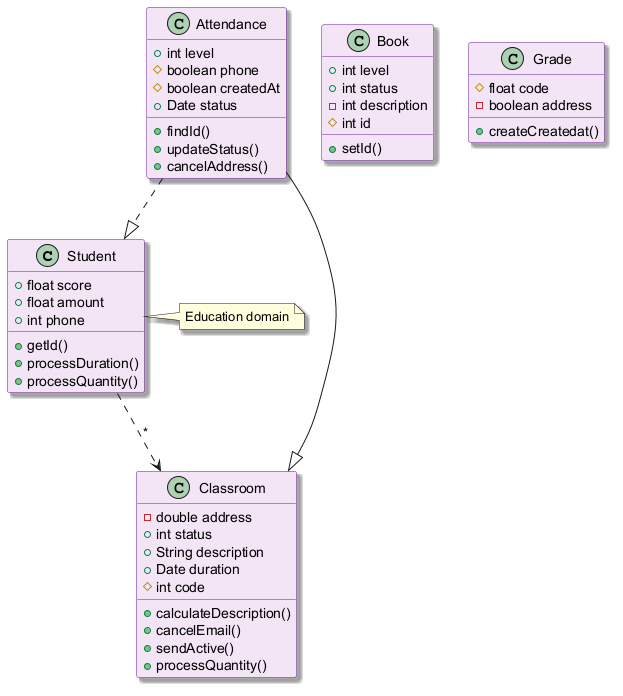

The diagram above was rendered by PlantUML. Its source (embedded in the PNG):
@startuml
skinparam backgroundColor #FFFFFF
skinparam classBackgroundColor #F3E5F5
skinparam classBorderColor #6A1B9A
skinparam shadowing true
class Student {
  +float score
  +float amount
  +int phone
  +getId()
  +processDuration()
  +processQuantity()
}
class Classroom {
  -double address
  +int status
  +String description
  +Date duration
  #int code
  +calculateDescription()
  +cancelEmail()
  +sendActive()
  +processQuantity()
}
class Book {
  +int level
  +int status
  -int description
  #int id
  +setId()
}
class Grade {
  #float code
  -boolean address
  +createCreatedat()
}
class Attendance {
  +int level
  #boolean phone
  #boolean createdAt
  +Date status
  +findId()
  +updateStatus()
  +cancelAddress()
}
Attendance --|> Classroom
Student ..> Classroom : "*"
Attendance ..|> Student
note right of Student : Education domain
@enduml